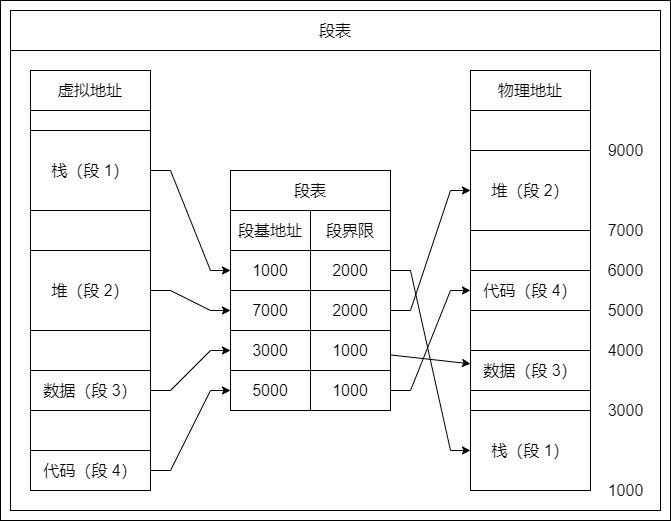

The diagram above was exported from draw.io. Its source (the exported page's mxGraphModel, read from the mxfile embedded in the PNG):
<mxGraphModel dx="2816" dy="1686" grid="1" gridSize="10" guides="0" tooltips="1" connect="0" arrows="0" fold="1" page="1" pageScale="1" pageWidth="827" pageHeight="1169" math="0" shadow="0">
  <root>
    <mxCell id="0" />
    <mxCell id="1" parent="0" />
    <mxCell id="2" value="" style="group" vertex="1" connectable="0" parent="1">
      <mxGeometry x="1070" y="220" width="650" height="500" as="geometry" />
    </mxCell>
    <mxCell id="3" value="段表" style="rounded=0;whiteSpace=wrap;html=1;fontSize=16;strokeColor=default;fillColor=none;container=0;" vertex="1" parent="2">
      <mxGeometry width="650" height="40" as="geometry" />
    </mxCell>
    <mxCell id="4" value="段基地址" style="rounded=0;whiteSpace=wrap;html=1;fontSize=16;strokeColor=default;fillColor=none;container=0;" vertex="1" parent="2">
      <mxGeometry x="220" y="200" width="80" height="40" as="geometry" />
    </mxCell>
    <mxCell id="5" value="段界限" style="rounded=0;whiteSpace=wrap;html=1;fontSize=16;strokeColor=default;fillColor=none;container=0;" vertex="1" parent="2">
      <mxGeometry x="300" y="200" width="80" height="40" as="geometry" />
    </mxCell>
    <mxCell id="6" value="1000" style="rounded=0;whiteSpace=wrap;html=1;fontSize=16;strokeColor=default;fillColor=none;container=0;" vertex="1" parent="2">
      <mxGeometry x="220" y="240" width="80" height="40" as="geometry" />
    </mxCell>
    <mxCell id="7" value="2000" style="rounded=0;whiteSpace=wrap;html=1;fontSize=16;strokeColor=default;fillColor=none;container=0;" vertex="1" parent="2">
      <mxGeometry x="300" y="240" width="80" height="40" as="geometry" />
    </mxCell>
    <mxCell id="8" value="7000" style="rounded=0;whiteSpace=wrap;html=1;fontSize=16;strokeColor=default;fillColor=none;container=0;" vertex="1" parent="2">
      <mxGeometry x="220" y="280" width="80" height="40" as="geometry" />
    </mxCell>
    <mxCell id="9" value="2000" style="rounded=0;whiteSpace=wrap;html=1;fontSize=16;strokeColor=default;fillColor=none;container=0;" vertex="1" parent="2">
      <mxGeometry x="300" y="280" width="80" height="40" as="geometry" />
    </mxCell>
    <mxCell id="10" value="3000" style="rounded=0;whiteSpace=wrap;html=1;fontSize=16;strokeColor=default;fillColor=none;container=0;" vertex="1" parent="2">
      <mxGeometry x="220" y="320" width="80" height="40" as="geometry" />
    </mxCell>
    <mxCell id="11" value="1000" style="rounded=0;whiteSpace=wrap;html=1;fontSize=16;strokeColor=default;fillColor=none;container=0;" vertex="1" parent="2">
      <mxGeometry x="300" y="320" width="80" height="40" as="geometry" />
    </mxCell>
    <mxCell id="12" value="5000" style="rounded=0;whiteSpace=wrap;html=1;fontSize=16;strokeColor=default;fillColor=none;container=0;" vertex="1" parent="2">
      <mxGeometry x="220" y="360" width="80" height="40" as="geometry" />
    </mxCell>
    <mxCell id="13" value="1000" style="rounded=0;whiteSpace=wrap;html=1;fontSize=16;strokeColor=default;fillColor=none;container=0;" vertex="1" parent="2">
      <mxGeometry x="300" y="360" width="80" height="40" as="geometry" />
    </mxCell>
    <mxCell id="14" value="1000" style="text;html=1;align=center;verticalAlign=middle;resizable=0;points=[];autosize=1;strokeColor=none;fillColor=none;fontSize=16;container=0;" vertex="1" parent="2">
      <mxGeometry x="590" y="470" width="50" height="20" as="geometry" />
    </mxCell>
    <mxCell id="15" value="3000" style="text;html=1;align=center;verticalAlign=middle;resizable=0;points=[];autosize=1;strokeColor=none;fillColor=none;fontSize=16;container=0;" vertex="1" parent="2">
      <mxGeometry x="590" y="390" width="50" height="20" as="geometry" />
    </mxCell>
    <mxCell id="16" value="4000" style="text;html=1;align=center;verticalAlign=middle;resizable=0;points=[];autosize=1;strokeColor=none;fillColor=none;fontSize=16;container=0;" vertex="1" parent="2">
      <mxGeometry x="590" y="330" width="50" height="20" as="geometry" />
    </mxCell>
    <mxCell id="17" value="5000" style="text;html=1;align=center;verticalAlign=middle;resizable=0;points=[];autosize=1;strokeColor=none;fillColor=none;fontSize=16;container=0;" vertex="1" parent="2">
      <mxGeometry x="590" y="290" width="50" height="20" as="geometry" />
    </mxCell>
    <mxCell id="18" value="6000" style="text;html=1;align=center;verticalAlign=middle;resizable=0;points=[];autosize=1;strokeColor=none;fillColor=none;fontSize=16;container=0;" vertex="1" parent="2">
      <mxGeometry x="590" y="250" width="50" height="20" as="geometry" />
    </mxCell>
    <mxCell id="19" value="7000" style="text;html=1;align=center;verticalAlign=middle;resizable=0;points=[];autosize=1;strokeColor=none;fillColor=none;fontSize=16;container=0;" vertex="1" parent="2">
      <mxGeometry x="590" y="210" width="50" height="20" as="geometry" />
    </mxCell>
    <mxCell id="20" value="9000" style="text;html=1;align=center;verticalAlign=middle;resizable=0;points=[];autosize=1;strokeColor=none;fillColor=none;fontSize=16;container=0;" vertex="1" parent="2">
      <mxGeometry x="590" y="130" width="50" height="20" as="geometry" />
    </mxCell>
    <mxCell id="21" value="" style="group;strokeColor=default;container=0;" vertex="1" connectable="0" parent="2">
      <mxGeometry x="460" y="60" width="120" height="420" as="geometry" />
    </mxCell>
    <mxCell id="22" value="" style="group;strokeColor=default;container=0;" vertex="1" connectable="0" parent="2">
      <mxGeometry x="20" y="60" width="120" height="420" as="geometry" />
    </mxCell>
    <mxCell id="23" value="" style="endArrow=classic;html=1;rounded=0;fontSize=16;" edge="1" parent="2" source="37" target="6">
      <mxGeometry width="50" height="50" relative="1" as="geometry">
        <mxPoint x="290" y="290" as="sourcePoint" />
        <mxPoint x="340" y="240" as="targetPoint" />
        <Array as="points">
          <mxPoint x="160" y="160" />
          <mxPoint x="200" y="260" />
        </Array>
      </mxGeometry>
    </mxCell>
    <mxCell id="24" value="" style="endArrow=classic;html=1;rounded=0;fontSize=16;" edge="1" parent="2" source="38" target="8">
      <mxGeometry width="50" height="50" relative="1" as="geometry">
        <mxPoint x="150" y="203.33333333333326" as="sourcePoint" />
        <mxPoint x="234" y="250" as="targetPoint" />
        <Array as="points">
          <mxPoint x="160" y="280" />
          <mxPoint x="200" y="300" />
        </Array>
      </mxGeometry>
    </mxCell>
    <mxCell id="25" value="" style="endArrow=classic;html=1;rounded=0;fontSize=16;" edge="1" parent="2" source="39" target="10">
      <mxGeometry width="50" height="50" relative="1" as="geometry">
        <mxPoint x="150" y="296.66666666666674" as="sourcePoint" />
        <mxPoint x="230" y="305.55555555555566" as="targetPoint" />
        <Array as="points">
          <mxPoint x="160" y="380" />
          <mxPoint x="200" y="340" />
        </Array>
      </mxGeometry>
    </mxCell>
    <mxCell id="26" value="" style="endArrow=classic;html=1;rounded=0;fontSize=16;" edge="1" parent="2" source="40" target="12">
      <mxGeometry width="50" height="50" relative="1" as="geometry">
        <mxPoint x="150" y="376.66666666666674" as="sourcePoint" />
        <mxPoint x="230" y="358.8888888888889" as="targetPoint" />
        <Array as="points">
          <mxPoint x="160" y="460" />
          <mxPoint x="200" y="380" />
        </Array>
      </mxGeometry>
    </mxCell>
    <mxCell id="27" value="" style="endArrow=classic;html=1;rounded=0;fontSize=16;" edge="1" parent="2" source="7" target="36">
      <mxGeometry width="50" height="50" relative="1" as="geometry">
        <mxPoint x="150" y="203.33333333333326" as="sourcePoint" />
        <mxPoint x="234" y="250" as="targetPoint" />
        <Array as="points">
          <mxPoint x="400" y="260" />
          <mxPoint x="440" y="440" />
        </Array>
      </mxGeometry>
    </mxCell>
    <mxCell id="28" value="" style="endArrow=classic;html=1;rounded=0;fontSize=16;" edge="1" parent="2" source="9" target="35">
      <mxGeometry width="50" height="50" relative="1" as="geometry">
        <mxPoint x="370" y="290" as="sourcePoint" />
        <mxPoint x="490" y="410" as="targetPoint" />
        <Array as="points">
          <mxPoint x="400" y="300" />
          <mxPoint x="440" y="180" />
        </Array>
      </mxGeometry>
    </mxCell>
    <mxCell id="29" value="" style="endArrow=classic;html=1;rounded=0;fontSize=16;" edge="1" parent="2" source="11" target="34">
      <mxGeometry width="50" height="50" relative="1" as="geometry">
        <mxPoint x="430" y="280" as="sourcePoint" />
        <mxPoint x="480" y="230" as="targetPoint" />
      </mxGeometry>
    </mxCell>
    <mxCell id="30" value="" style="endArrow=classic;html=1;rounded=0;fontSize=16;" edge="1" parent="2" source="13" target="33">
      <mxGeometry width="50" height="50" relative="1" as="geometry">
        <mxPoint x="390" y="354.44444444444434" as="sourcePoint" />
        <mxPoint x="470" y="363.33333333333326" as="targetPoint" />
        <Array as="points">
          <mxPoint x="400" y="380" />
          <mxPoint x="440" y="280" />
        </Array>
      </mxGeometry>
    </mxCell>
    <mxCell id="31" value="" style="rounded=0;whiteSpace=wrap;html=1;fontSize=16;strokeColor=default;fillColor=none;container=0;" vertex="1" parent="2">
      <mxGeometry y="40" width="650" height="460" as="geometry" />
    </mxCell>
    <mxCell id="32" value="物理地址" style="rounded=0;whiteSpace=wrap;html=1;fontSize=16;strokeColor=default;fillColor=none;container=0;" vertex="1" parent="2">
      <mxGeometry x="460" y="60" width="120" height="40" as="geometry" />
    </mxCell>
    <mxCell id="33" value="代码（段 4）" style="rounded=0;whiteSpace=wrap;html=1;fontSize=16;strokeColor=default;fillColor=none;container=0;" vertex="1" parent="2">
      <mxGeometry x="460" y="260" width="120" height="40" as="geometry" />
    </mxCell>
    <mxCell id="34" value="数据（段 3）" style="rounded=0;whiteSpace=wrap;html=1;fontSize=16;strokeColor=default;fillColor=none;container=0;" vertex="1" parent="2">
      <mxGeometry x="460" y="340" width="120" height="40" as="geometry" />
    </mxCell>
    <mxCell id="35" value="堆（段 2）" style="rounded=0;whiteSpace=wrap;html=1;fontSize=16;strokeColor=default;fillColor=none;container=0;" vertex="1" parent="2">
      <mxGeometry x="460" y="140" width="120" height="80" as="geometry" />
    </mxCell>
    <mxCell id="36" value="栈（段 1）" style="rounded=0;whiteSpace=wrap;html=1;fontSize=16;strokeColor=default;fillColor=none;container=0;" vertex="1" parent="2">
      <mxGeometry x="460" y="400" width="120" height="80" as="geometry" />
    </mxCell>
    <mxCell id="37" value="栈（段 1）" style="rounded=0;whiteSpace=wrap;html=1;fontSize=16;strokeColor=default;fillColor=none;container=0;" vertex="1" parent="2">
      <mxGeometry x="20" y="120" width="120" height="80" as="geometry" />
    </mxCell>
    <mxCell id="38" value="堆（段 2）" style="rounded=0;whiteSpace=wrap;html=1;fontSize=16;strokeColor=default;fillColor=none;container=0;" vertex="1" parent="2">
      <mxGeometry x="20" y="240" width="120" height="80" as="geometry" />
    </mxCell>
    <mxCell id="39" value="数据（段 3）" style="rounded=0;whiteSpace=wrap;html=1;fontSize=16;strokeColor=default;fillColor=none;container=0;" vertex="1" parent="2">
      <mxGeometry x="20" y="360" width="120" height="40" as="geometry" />
    </mxCell>
    <mxCell id="40" value="代码（段 4）" style="rounded=0;whiteSpace=wrap;html=1;fontSize=16;strokeColor=default;fillColor=none;container=0;" vertex="1" parent="2">
      <mxGeometry x="20" y="440" width="120" height="40" as="geometry" />
    </mxCell>
    <mxCell id="41" value="虚拟地址" style="rounded=0;whiteSpace=wrap;html=1;fontSize=16;strokeColor=default;fillColor=none;container=0;" vertex="1" parent="2">
      <mxGeometry x="20" y="60" width="120" height="40" as="geometry" />
    </mxCell>
    <mxCell id="42" value="段表" style="rounded=0;whiteSpace=wrap;html=1;fontSize=16;strokeColor=default;fillColor=none;container=0;" vertex="1" parent="2">
      <mxGeometry x="220" y="160" width="160" height="40" as="geometry" />
    </mxCell>
    <mxCell id="43" value="" style="rounded=0;whiteSpace=wrap;html=1;fillColor=none;" vertex="1" parent="1">
      <mxGeometry x="1060" y="210" width="670" height="520" as="geometry" />
    </mxCell>
  </root>
</mxGraphModel>